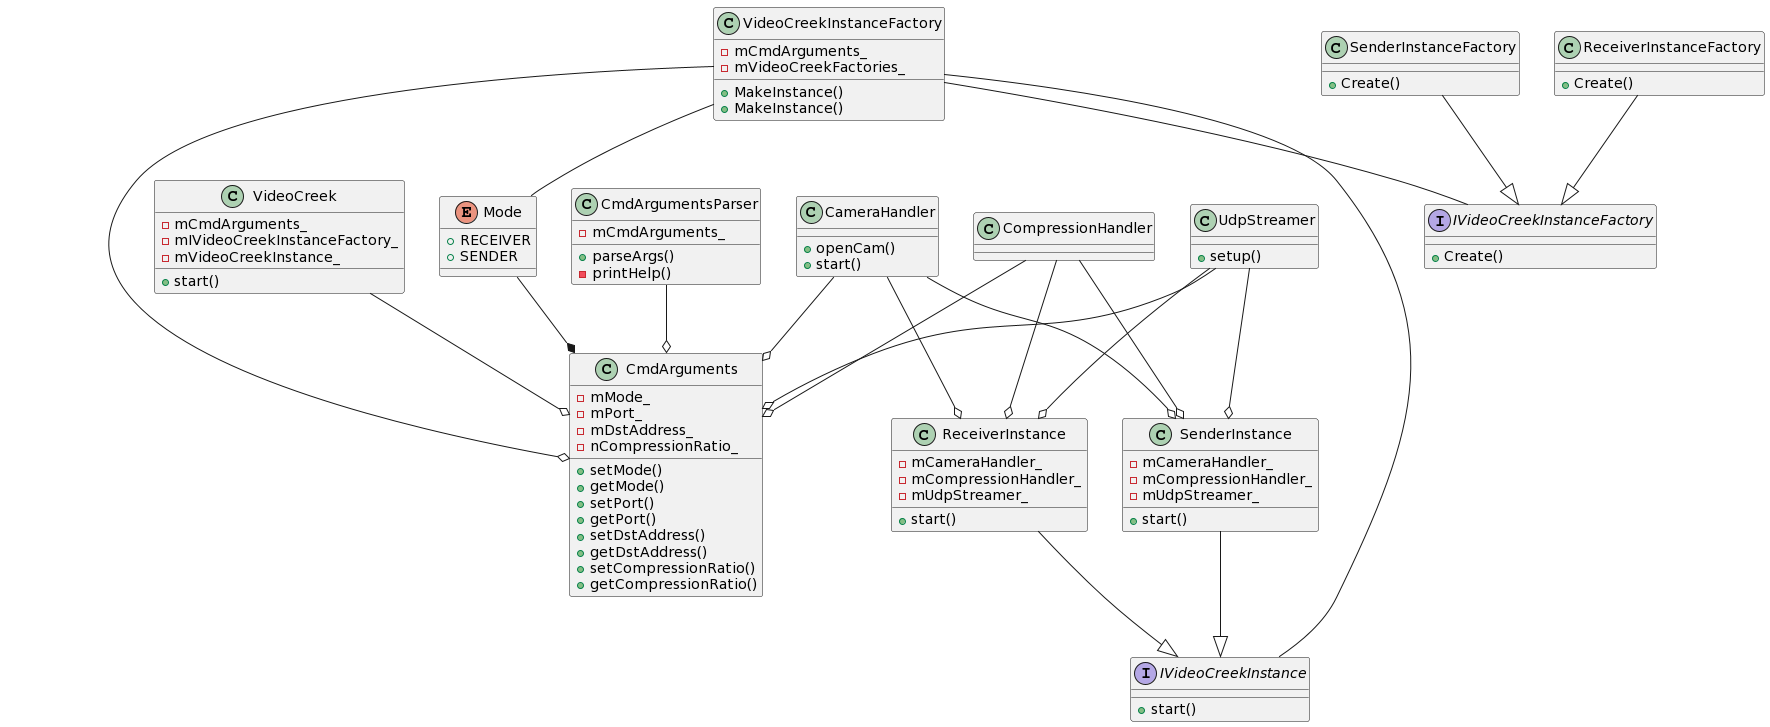

The diagram above was rendered by PlantUML. Its source (embedded in the PNG):
@startuml
class VideoCreek
{
  +start()

  -mCmdArguments_
  -mIVideoCreekInstanceFactory_
  -mVideoCreekInstance_
}

class CmdArguments
{
  +setMode()
  +getMode()
  +setPort()
  +getPort()
  +setDstAddress()
  +getDstAddress()
  +setCompressionRatio()
  +getCompressionRatio()

  -mMode_
  -mPort_
  -mDstAddress_
  -nCompressionRatio_
}

enum Mode
{
  +RECEIVER
  +SENDER  
}

class CmdArgumentsParser
{
  +parseArgs()

  -mCmdArguments_
  -printHelp()
}

class VideoCreekInstanceFactory
{
  +MakeInstance()

  -mCmdArguments_
  -mVideoCreekFactories_
}

interface IVideoCreekInstanceFactory
{
  +Create()
}

class ReceiverInstanceFactory
{
  +Create()
}

class SenderInstanceFactory
{
  +Create()
}

interface IVideoCreekInstance
{
  +start()
}

class SenderInstance
{
  +start()

  -mCameraHandler_
  -mCompressionHandler_
  -mUdpStreamer_
}

class ReceiverInstance
{
  +start()

  -mCameraHandler_
  -mCompressionHandler_
  -mUdpStreamer_
}

class VideoCreekInstanceFactory
{
  +MakeInstance()
}

class CameraHandler
{
  +openCam()
  +start()
}

class CompressionHandler
{
}

class UdpStreamer
{
  +setup()
}

Mode --* CmdArguments
CmdArgumentsParser --o CmdArguments
VideoCreek --o CmdArguments
VideoCreekInstanceFactory -- Mode
VideoCreekInstanceFactory --o CmdArguments
ReceiverInstanceFactory --|> IVideoCreekInstanceFactory
SenderInstanceFactory --|> IVideoCreekInstanceFactory
SenderInstance --|> IVideoCreekInstance
ReceiverInstance --|> IVideoCreekInstance
VideoCreekInstanceFactory -- IVideoCreekInstanceFactory
VideoCreekInstanceFactory -- IVideoCreekInstance
CameraHandler --o CmdArguments
CompressionHandler --o CmdArguments
UdpStreamer --o CmdArguments
CameraHandler --o SenderInstance
CompressionHandler --o SenderInstance
UdpStreamer --o SenderInstance
CameraHandler --o ReceiverInstance
CompressionHandler --o ReceiverInstance
UdpStreamer --o ReceiverInstance
@enduml